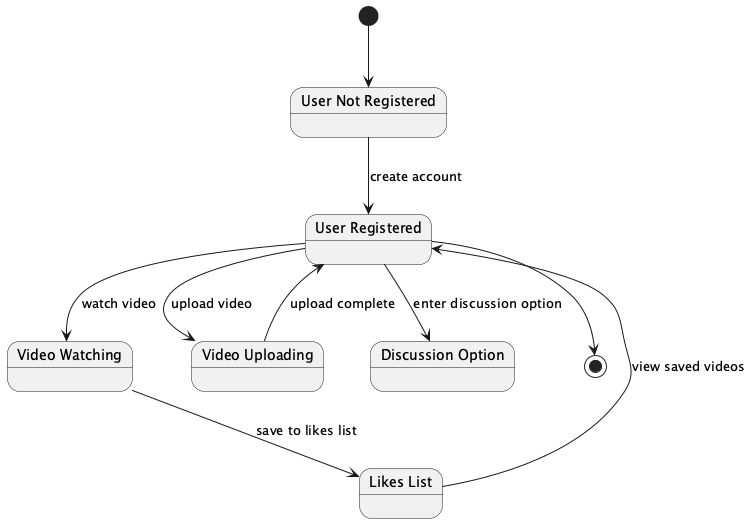

The diagram above was rendered by PlantUML. Its source (embedded in the PNG):
@startuml
state "User Not Registered" as UserNotRegistered
state "User Registered" as UserRegistered
state "Video Watching" as VideoWatching
state "Video Uploading" as VideoUploading
state "Likes List" as LikesList
state "Discussion Option" as DiscussionOption

[*] --> UserNotRegistered
UserNotRegistered --> UserRegistered : create account
UserRegistered --> [*]
UserRegistered --> VideoUploading : upload video
VideoUploading --> UserRegistered : upload complete
UserRegistered --> VideoWatching : watch video
VideoWatching --> LikesList : save to likes list
LikesList --> UserRegistered : view saved videos
UserRegistered --> DiscussionOption : enter discussion option

@enduml